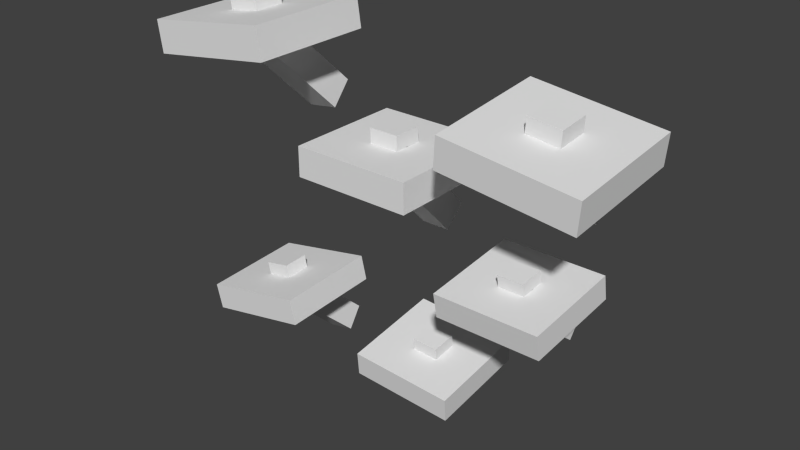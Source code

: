 # Source: mycena_chlorophos.blend  (saved by Blender 2.72.0; exported with 4.5.12 LTS)
import bpy
from mathutils import Matrix  # noqa: F401  (used for matrix-valued properties, if any)

bpy.ops.wm.read_factory_settings(use_empty=True)
scene = bpy.context.scene
scene.name = 'Scene'

# ---- collections
col_collection_1 = bpy.data.collections.new('Collection 1'); scene.collection.children.link(col_collection_1)

# ---- materials (node trees are filled in below, after node groups)
mat_material = bpy.data.materials.new('Material')
mat_material.alpha_threshold = 0.0
mat_material.use_transparent_shadow = False
mat_material.roughness = 0.5
mat_material.line_color = (0.0, 0.0, 0.0, 1.0)

# ---- material node trees

# ---- world
world_world = bpy.data.worlds.new('World'); scene.world = world_world
world_world.color = (0.05088, 0.05088, 0.05088)
world_world.use_sun_shadow = False
world_world.sun_shadow_jitter_overblur = 0.0
world_world.cycles.sampling_method = 'MANUAL'
world_world.cycles.sample_map_resolution = 256

# ---- meshes
me_cube = bpy.data.meshes.new('Cube')
me_cube.from_pydata([(0.08286, -0.0659, -0.1212), (0.08287, -0.0987, -0.1261), (0.04883, -0.09905, -0.1238), (0.04882, -0.06625, -0.119), (0.08509, -0.07109, -0.08856), (0.0851, -0.1039, -0.09339), (0.05106, -0.1042, -0.09112), (0.05105, -0.07144, -0.08629), (0.1328, -0.01358, -0.1337), (0.1328, -0.1448, -0.1531), (-0.003318, -0.1462, -0.144), (-0.003368, -0.01497, -0.1247), (0.135, -0.01877, -0.1011), (0.1351, -0.15, -0.1204), (-0.001087, -0.1514, -0.1113), (-0.001137, -0.02016, -0.09198), (0.07761, 0.02003, -0.1869), (0.07606, 3.537e-05, -0.2131), (0.04203, -0.0003116, -0.2108), (0.04357, 0.01968, -0.1846), (0.08406, -0.08605, -0.1063), (0.08252, -0.106, -0.1325), (0.04848, -0.1064, -0.1302), (0.05002, -0.0864, -0.104), (-0.1723, -0.05823, -0.107), (-0.172, -0.09369, -0.1086), (-0.2077, -0.09369, -0.1156), (-0.208, -0.05823, -0.114), (-0.1792, -0.05977, -0.07218), (-0.1789, -0.09524, -0.07379), (-0.2146, -0.09524, -0.08086), (-0.2149, -0.05977, -0.07925), (-0.1159, -0.004257, -0.1114), (-0.1146, -0.1461, -0.1178), (-0.2572, -0.1461, -0.1461), (-0.2585, -0.004257, -0.1396), (-0.1227, -0.005804, -0.07656), (-0.1215, -0.1477, -0.08299), (-0.2641, -0.1477, -0.1113), (-0.2654, -0.005804, -0.1048), (-0.1569, 0.02515, -0.1848), (-0.1519, 0.0007201, -0.2101), (-0.1875, 0.0007201, -0.2172), (-0.1926, 0.02515, -0.1919), (-0.1758, -0.07784, -0.08918), (-0.1708, -0.1023, -0.1145), (-0.2065, -0.1023, -0.1216), (-0.2115, -0.07784, -0.09624), (0.2107, -0.07246, 0.01892), (0.2107, -0.1066, 0.01547), (0.1761, -0.1066, 0.01547), (0.1761, -0.07246, 0.01892), (0.2107, -0.07901, 0.05271), (0.2107, -0.1131, 0.04926), (0.1761, -0.1131, 0.04926), (0.1761, -0.07901, 0.05271), (0.2625, -0.018, 0.007211), (0.2625, -0.1545, -0.006597), (0.1242, -0.1545, -0.006597), (0.1242, -0.018, 0.007211), (0.2625, -0.02454, 0.04099), (0.2625, -0.1611, 0.02719), (0.1242, -0.1611, 0.02719), (0.1242, -0.02454, 0.04099), (0.2107, 0.01961, -0.05241), (0.2107, -0.0003888, -0.07836), (0.1761, -0.0003888, -0.07836), (0.1761, 0.01961, -0.05241), (0.2107, -0.09405, 0.0352), (0.2107, -0.1141, 0.009253), (0.1761, -0.1141, 0.009253), (0.1761, -0.09405, 0.0352), (0.2483, -0.07694, 0.207), (0.2483, -0.1194, 0.203), (0.2051, -0.1199, 0.2084), (0.2051, -0.07746, 0.2123), (0.2536, -0.08109, 0.2491), (0.2536, -0.1236, 0.2451), (0.2104, -0.1241, 0.2505), (0.2104, -0.08161, 0.2545), (0.3104, -0.01037, 0.1838), (0.3104, -0.1803, 0.1679), (0.1377, -0.1824, 0.1894), (0.1377, -0.01244, 0.2053), (0.3157, -0.01452, 0.2259), (0.3157, -0.1844, 0.21), (0.143, -0.1865, 0.2315), (0.143, -0.01658, 0.2474), (0.2358, 0.02831, 0.1172), (0.2322, 0.0006305, 0.0851), (0.189, 0.0001136, 0.09048), (0.1927, 0.02779, 0.1226), (0.2511, -0.1017, 0.2274), (0.2474, -0.1293, 0.1953), (0.2043, -0.1299, 0.2007), (0.208, -0.1022, 0.2328), (-0.1907, -0.06475, 0.2575), (-0.1907, -0.1079, 0.2575), (-0.2347, -0.1079, 0.2509), (-0.2347, -0.06475, 0.2509), (-0.197, -0.06475, 0.3002), (-0.197, -0.1079, 0.3002), (-0.241, -0.1079, 0.2936), (-0.241, -0.06475, 0.2936), (-0.1215, 9.649e-06, 0.246), (-0.1215, -0.1727, 0.2459), (-0.2974, -0.1727, 0.2197), (-0.2974, 9.701e-06, 0.2198), (-0.1279, 1.31e-05, 0.2887), (-0.1279, -0.1727, 0.2886), (-0.3038, -0.1727, 0.2625), (-0.3038, 1.317e-05, 0.2625), (-0.1758, 0.03234, 0.1575), (-0.1714, 0.001281, 0.1278), (-0.2154, 0.001281, 0.1213), (-0.2198, 0.03234, 0.151), (-0.1941, -0.08762, 0.2804), (-0.1897, -0.1187, 0.2507), (-0.2336, -0.1187, 0.2441), (-0.2381, -0.08762, 0.2738), (0.02, -0.06, 0.13), (0.02, -0.1, 0.13), (-0.02, -0.1, 0.13), (-0.02, -0.06, 0.13), (0.02, -0.06, 0.17), (0.02, -0.1, 0.17), (-0.02, -0.1, 0.17), (-0.02, -0.06, 0.17), (0.08, -7.451e-09, 0.11), (0.08, -0.16, 0.11), (-0.08, -0.16, 0.11), (-0.08, 2.98e-08, 0.11), (0.08, -5.215e-08, 0.15), (0.08, -0.16, 0.15), (-0.08, -0.16, 0.15), (-0.08, -7.451e-09, 0.15), (0.02, 0.02996, 0.03635), (0.02, 0.001186, 0.00856), (-0.02, 0.001186, 0.00856), (-0.02, 0.02996, 0.03635), (0.02, -0.08119, 0.1514), (0.02, -0.11, 0.1237), (-0.02, -0.11, 0.1237), (-0.02, -0.08119, 0.1514)], [], [(0, 1, 2, 3), (4, 7, 6, 5), (0, 4, 5, 1), (1, 5, 6, 2), (2, 6, 7, 3), (4, 0, 3, 7), (8, 9, 10, 11), (12, 15, 14, 13), (8, 12, 13, 9), (9, 13, 14, 10), (10, 14, 15, 11), (12, 8, 11, 15), (16, 17, 18, 19), (20, 23, 22, 21), (16, 20, 21, 17), (17, 21, 22, 18), (18, 22, 23, 19), (20, 16, 19, 23), (24, 25, 26, 27), (28, 31, 30, 29), (24, 28, 29, 25), (25, 29, 30, 26), (26, 30, 31, 27), (28, 24, 27, 31), (32, 33, 34, 35), (36, 39, 38, 37), (32, 36, 37, 33), (33, 37, 38, 34), (34, 38, 39, 35), (36, 32, 35, 39), (40, 41, 42, 43), (44, 47, 46, 45), (40, 44, 45, 41), (41, 45, 46, 42), (42, 46, 47, 43), (44, 40, 43, 47), (48, 49, 50, 51), (52, 55, 54, 53), (48, 52, 53, 49), (49, 53, 54, 50), (50, 54, 55, 51), (52, 48, 51, 55), (56, 57, 58, 59), (60, 63, 62, 61), (56, 60, 61, 57), (57, 61, 62, 58), (58, 62, 63, 59), (60, 56, 59, 63), (64, 65, 66, 67), (68, 71, 70, 69), (64, 68, 69, 65), (65, 69, 70, 66), (66, 70, 71, 67), (68, 64, 67, 71), (72, 73, 74, 75), (76, 79, 78, 77), (72, 76, 77, 73), (73, 77, 78, 74), (74, 78, 79, 75), (76, 72, 75, 79), (80, 81, 82, 83), (84, 87, 86, 85), (80, 84, 85, 81), (81, 85, 86, 82), (82, 86, 87, 83), (84, 80, 83, 87), (88, 89, 90, 91), (92, 95, 94, 93), (88, 92, 93, 89), (89, 93, 94, 90), (90, 94, 95, 91), (92, 88, 91, 95), (96, 97, 98, 99), (100, 103, 102, 101), (96, 100, 101, 97), (97, 101, 102, 98), (98, 102, 103, 99), (100, 96, 99, 103), (104, 105, 106, 107), (108, 111, 110, 109), (104, 108, 109, 105), (105, 109, 110, 106), (106, 110, 111, 107), (108, 104, 107, 111), (112, 113, 114, 115), (116, 119, 118, 117), (112, 116, 117, 113), (113, 117, 118, 114), (114, 118, 119, 115), (116, 112, 115, 119), (120, 121, 122, 123), (124, 127, 126, 125), (120, 124, 125, 121), (121, 125, 126, 122), (122, 126, 127, 123), (124, 120, 123, 127), (128, 129, 130, 131), (132, 135, 134, 133), (128, 132, 133, 129), (129, 133, 134, 130), (130, 134, 135, 131), (132, 128, 131, 135), (136, 137, 138, 139), (140, 143, 142, 141), (136, 140, 141, 137), (137, 141, 142, 138), (138, 142, 143, 139), (140, 136, 139, 143)])
_uv = me_cube.uv_layers.new(name='UVMap')
_uv.uv.foreach_set('vector', [0.2013, 0.899, 0.1611, 0.8987, 0.1611, 0.8573, 0.2013, 0.8576, 0.04599, 0.7372, 0.04599, 0.7786, 0.005759, 0.7789, 0.005759, 0.7375, 0.1949, 0.8262, 0.1547, 0.8258, 0.1547, 0.7854, 0.1949, 0.7859, 0.1611, 0.899, 0.2013, 0.899, 0.2013, 0.9405, 0.1611, 0.9405, 0.09974, 0.7711, 0.1399, 0.7706, 0.1399, 0.811, 0.09974, 0.8115, 0.117, 0.7742, 0.1573, 0.7742, 0.1573, 0.8158, 0.117, 0.8158, 0.6818, 0.8649, 0.5209, 0.8637, 0.5209, 0.6983, 0.6818, 0.6995, 0.6255, 0.7871, 0.6255, 0.6216, 0.7865, 0.6204, 0.7865, 0.7859, 0.7887, 0.732, 0.7484, 0.7316, 0.7484, 0.5701, 0.7887, 0.5706, 0.7222, 0.6162, 0.7625, 0.6162, 0.7625, 0.7823, 0.7222, 0.7823, 0.8212, 0.8049, 0.8614, 0.8044, 0.8614, 0.9659, 0.8212, 0.9664, 0.9586, 0.8075, 0.9183, 0.8075, 0.9183, 0.6413, 0.9586, 0.6414, 0.7503, 0.2101, 0.7205, 0.2102, 0.7205, 0.1686, 0.7503, 0.1686, 0.2148, 0.2955, 0.2148, 0.3371, 0.185, 0.337, 0.185, 0.2954, 0.7976, 0.1778, 0.7976, 0.34, 0.7575, 0.3402, 0.7575, 0.178, 0.3568, 0.2279, 0.3568, 0.3509, 0.3155, 0.3476, 0.3155, 0.2246, 0.785, 0.2876, 0.785, 0.1254, 0.825, 0.1256, 0.825, 0.2877, 0.7016, 0.3131, 0.7016, 0.1901, 0.7428, 0.1868, 0.7428, 0.3098, 0.08965, 0.8819, 0.1329, 0.882, 0.1329, 0.9256, 0.08965, 0.9255, 0.1504, 0.8461, 0.1504, 0.8024, 0.1936, 0.8023, 0.1936, 0.8459, 0.2028, 0.8857, 0.1603, 0.8858, 0.1603, 0.8426, 0.2028, 0.8425, 0.09542, 0.7837, 0.1386, 0.7838, 0.1386, 0.828, 0.09542, 0.828, 0.0709, 0.8351, 0.1135, 0.8352, 0.1135, 0.8784, 0.0709, 0.8783, 0.07353, 0.892, 0.03034, 0.892, 0.03034, 0.8477, 0.07353, 0.8477, 0.5147, 0.6069, 0.6875, 0.6074, 0.6875, 0.782, 0.5147, 0.7814, 0.4382, 0.7456, 0.4382, 0.571, 0.6111, 0.5705, 0.6111, 0.745, 0.4976, 0.7468, 0.5402, 0.7468, 0.5402, 0.9197, 0.4976, 0.9198, 0.7452, 0.8406, 0.702, 0.8406, 0.702, 0.6635, 0.7452, 0.6635, 0.5015, 0.7716, 0.5441, 0.7716, 0.5441, 0.9446, 0.5015, 0.9445, 0.7501, 0.8025, 0.7069, 0.8026, 0.7069, 0.6255, 0.7501, 0.6255, 0.364, 0.2397, 0.3957, 0.2348, 0.3957, 0.2784, 0.364, 0.2834, 0.4763, 0.2562, 0.4763, 0.2999, 0.4446, 0.2949, 0.4446, 0.2513, 0.876, 0.3887, 0.876, 0.2173, 0.919, 0.2166, 0.919, 0.3881, 0.3936, 0.2757, 0.3936, 0.4041, 0.3493, 0.4035, 0.3493, 0.2751, 0.7726, 0.1614, 0.7726, 0.3329, 0.7296, 0.3322, 0.7296, 0.1608, 0.3388, 0.4103, 0.3388, 0.2819, 0.3831, 0.2813, 0.3831, 0.4097, 0.1752, 0.8594, 0.2169, 0.8595, 0.2169, 0.9016, 0.1752, 0.9015, 0.1346, 0.8326, 0.1346, 0.7905, 0.1764, 0.7904, 0.1764, 0.8325, 0.1129, 0.8294, 0.1129, 0.7875, 0.1545, 0.7837, 0.1545, 0.8256, 0.2175, 0.845, 0.1758, 0.845, 0.1758, 0.8029, 0.2175, 0.8029, 0.2299, 0.8647, 0.2299, 0.9066, 0.1883, 0.9029, 0.1883, 0.861, 0.1904, 0.8841, 0.1488, 0.8841, 0.1488, 0.842, 0.1904, 0.842, 0.7656, 0.7483, 0.5987, 0.7482, 0.5987, 0.5798, 0.7656, 0.5799, 0.6193, 0.8436, 0.6193, 0.6752, 0.7863, 0.6751, 0.7863, 0.8435, 0.4651, 0.7192, 0.5068, 0.723, 0.5068, 0.8901, 0.4651, 0.8863, 0.5312, 0.8722, 0.4896, 0.8722, 0.4896, 0.7037, 0.5312, 0.7037, 0.4479, 0.7075, 0.4896, 0.7037, 0.4896, 0.8708, 0.4479, 0.8746, 0.463, 0.7409, 0.5047, 0.7409, 0.5047, 0.9094, 0.463, 0.9094, 0.2951, 0.4381, 0.2656, 0.438, 0.2656, 0.3959, 0.2951, 0.396, 0.2625, 0.4331, 0.2625, 0.391, 0.292, 0.391, 0.292, 0.4331, 0.9432, 0.0, 0.9432, 0.1747, 0.9033, 0.1747, 0.9033, 1.124e-05, 0.7142, 0.1538, 0.7142, 0.2851, 0.6721, 0.2841, 0.6721, 0.1529, 0.4662, 0.2069, 0.4662, 0.3816, 0.4263, 0.3816, 0.4263, 0.2069, 0.4028, 0.3518, 0.4028, 0.2206, 0.4448, 0.2196, 0.4448, 0.3509, 0.2351, 0.9042, 0.1832, 0.904, 0.1832, 0.8516, 0.2351, 0.8518, 0.1148, 0.9899, 0.1148, 0.9375, 0.1667, 0.9373, 0.1667, 0.9897, 0.05138, 0.9919, 9.071e-08, 0.9916, 0.0, 0.9397, 0.05138, 0.94, 0.1616, 0.8663, 0.2135, 0.8663, 0.2135, 0.9192, 0.1616, 0.9192, 0.05138, 0.94, 0.1028, 0.9397, 0.1028, 0.9916, 0.05138, 0.9919, 0.1329, 0.8128, 0.1848, 0.8128, 0.1848, 0.8657, 0.1329, 0.8657, 0.7524, 0.7247, 0.5447, 0.7238, 0.5447, 0.5143, 0.7524, 0.5152, 0.71, 0.8425, 0.71, 0.633, 0.9177, 0.6321, 0.9177, 0.8416, 0.5206, 0.6068, 0.572, 0.6071, 0.572, 0.8149, 0.5206, 0.8146, 0.5096, 0.6379, 0.5616, 0.6379, 0.5616, 0.8498, 0.5096, 0.8498, 0.6442, 0.6226, 0.6956, 0.6224, 0.6956, 0.8302, 0.6442, 0.8305, 0.543, 0.6596, 0.5949, 0.6596, 0.5949, 0.8715, 0.543, 0.8715, 0.8218, 0.3644, 0.8219, 0.4009, 0.7689, 0.401, 0.7689, 0.3644, 0.6163, 0.01507, 0.6693, 0.01508, 0.6693, 0.05162, 0.6163, 0.05161, 0.3016, 0.2627, 0.3016, 0.05551, 0.3532, 0.05493, 0.3532, 0.2621, 0.6163, 0.1994, 0.6163, 0.05161, 0.6693, 0.05162, 0.6693, 0.1994, 0.1416, 0.2342, 0.1416, 0.02703, 0.1931, 0.02761, 0.1931, 0.2348, 0.8219, 0.2166, 0.8218, 0.3644, 0.7689, 0.3644, 0.7689, 0.2166, 0.1562, 0.7711, 0.2086, 0.7715, 0.2086, 0.8252, 0.1562, 0.8248, 0.1726, 0.8867, 0.1726, 0.833, 0.2251, 0.8326, 0.2251, 0.8863, 0.225, 0.9878, 0.1729, 0.9879, 0.1729, 0.9353, 0.225, 0.9353, 0.2085, 0.8794, 0.1561, 0.8794, 0.1561, 0.8252, 0.2085, 0.8253, 0.1414, 0.8166, 0.1935, 0.8167, 0.1935, 0.8692, 0.1414, 0.8692, 0.1093, 0.8671, 0.05694, 0.8671, 0.05694, 0.813, 0.1093, 0.8129, 0.5395, 0.6387, 0.7493, 0.6403, 0.7493, 0.8553, 0.5395, 0.8536, 0.7483, 0.5736, 0.7483, 0.7885, 0.5385, 0.7902, 0.5385, 0.5752, 0.5982, 0.7193, 0.6504, 0.7193, 0.6504, 0.9296, 0.5982, 0.9296, 0.5694, 0.8855, 0.5171, 0.8854, 0.5171, 0.6689, 0.5694, 0.6689, 0.71, 0.7835, 0.6578, 0.7835, 0.6578, 0.5732, 0.71, 0.5732, 0.5871, 0.5918, 0.6395, 0.5918, 0.6395, 0.8083, 0.5871, 0.8084, 0.8307, 0.09014, 0.8708, 0.08599, 0.8708, 0.1397, 0.8307, 0.1439, 0.846, 0.2224, 0.846, 0.2762, 0.8059, 0.272, 0.8059, 0.2183, 0.5388, 0.1108, 0.5388, 0.3202, 0.4864, 0.3206, 0.4864, 0.1112, 0.7823, 0.1396, 0.7823, 0.3021, 0.7282, 0.3017, 0.7282, 0.1391, 0.5276, 0.0961, 0.5276, 0.3055, 0.4752, 0.3051, 0.4752, 0.09571, 0.8219, 0.3797, 0.8219, 0.2171, 0.876, 0.2166, 0.876, 0.3792, 0.1016, 0.7861, 0.1502, 0.786, 0.1502, 0.8347, 0.1016, 0.8348, 0.1607, 0.7859, 0.1607, 0.7372, 0.2093, 0.7373, 0.2093, 0.786, 0.1066, 0.7284, 0.1552, 0.7284, 0.1552, 0.7771, 0.1066, 0.7771, 0.178, 0.9185, 0.1295, 0.9185, 0.1295, 0.8698, 0.178, 0.8697, 0.1509, 0.6984, 0.1995, 0.6984, 0.1995, 0.7471, 0.1509, 0.7471, 0.07794, 0.8501, 0.1265, 0.8501, 0.1265, 0.8988, 0.07794, 0.8988, 0.4578, 0.5952, 0.6522, 0.5949, 0.6522, 0.7896, 0.4578, 0.79, 0.7917, 0.6663, 0.7917, 0.861, 0.5974, 0.8607, 0.5974, 0.6659, 0.6119, 0.6451, 0.6606, 0.6451, 0.6606, 0.84, 0.6119, 0.84, 0.6535, 0.5922, 0.702, 0.5922, 0.702, 0.787, 0.6535, 0.787, 0.7158, 0.84, 0.6671, 0.84, 0.6671, 0.6451, 0.7158, 0.6451, 0.7297, 0.6348, 0.7782, 0.6348, 0.7782, 0.8296, 0.7297, 0.8296, 0.4321, 0.2048, 0.395, 0.204, 0.395, 0.1553, 0.4321, 0.1561, 0.8554, 0.208, 0.8554, 0.2567, 0.8183, 0.2575, 0.8183, 0.2088, 0.3084, 0.02978, 0.3084, 0.2246, 0.2597, 0.2246, 0.2597, 0.0298, 0.2261, 0.3581, 0.2261, 0.2073, 0.2748, 0.2073, 0.2748, 0.358, 0.6746, 0.08189, 0.6746, 0.2767, 0.6259, 0.2767, 0.6259, 0.08187, 0.2177, 0.42, 0.2177, 0.2693, 0.2664, 0.2694, 0.2664, 0.4201])
me_cube.materials.append(mat_material)
me_cube.use_remesh_preserve_volume = False
me_cube.use_remesh_preserve_attributes = False
me_cube.use_mirror_vertex_groups = False
me_cube.update()

# ---- objects
ob_cube = bpy.data.objects.new('Cube', me_cube)

# ---- transforms, parenting, visibility, modifiers, constraints
ob_cube.location = (0.0, 0.5, 0.0)
ob_cube.lock_rotations_4d = False
ob_cube.empty_display_type = 'ARROWS'
ob_cube.lineart.crease_threshold = 0.0

# ---- collection membership
col_collection_1.objects.link(ob_cube)

# ---- scene / render settings (as saved in the file)
scene.frame_start = 1; scene.frame_end = 250; scene.frame_set(1)
scene.render.engine = 'BLENDER_EEVEE_NEXT'
scene.render.resolution_percentage = 50
scene.render.dither_intensity = 0.0
scene.cycles.use_denoising = False
scene.cycles.samples = 10
scene.cycles.sampling_pattern = 'TABULATED_SOBOL'
scene.cycles.light_sampling_threshold = 0.0
scene.cycles.use_adaptive_sampling = False
scene.cycles.use_light_tree = False
scene.cycles.blur_glossy = 0.0
scene.cycles.pixel_filter_type = 'GAUSSIAN'
scene.cycles.sample_clamp_indirect = 0.0
scene.view_settings.view_transform = 'Standard'
bpy.context.view_layer.update()

# ---- added for rendering (the .blend has no active camera and no usable light): camera, sun
cam_auto = bpy.data.cameras.new('AutoCamera')
cam_auto.lens = 50.0
cam_auto.sensor_width = 36.0
cam_auto.clip_end = 1000.0
ob_auto_camera = bpy.data.objects.new('AutoCamera', cam_auto)
scene.collection.objects.link(ob_auto_camera)
ob_auto_camera.location = (0.779697, -0.505583, 0.66049)
ob_auto_camera.rotation_euler = (1.09748, -7.21219e-08, 0.694738)
scene.camera = ob_auto_camera
light_auto_sun = bpy.data.lights.new('AutoSun', 'SUN')
light_auto_sun.energy = 3.0
light_auto_sun.angle = 0.0523599
ob_auto_sun = bpy.data.objects.new('AutoSun', light_auto_sun)
scene.collection.objects.link(ob_auto_sun)
ob_auto_sun.rotation_euler = (0.872665, 0.174533, 0.523599)
bpy.context.view_layer.update()
